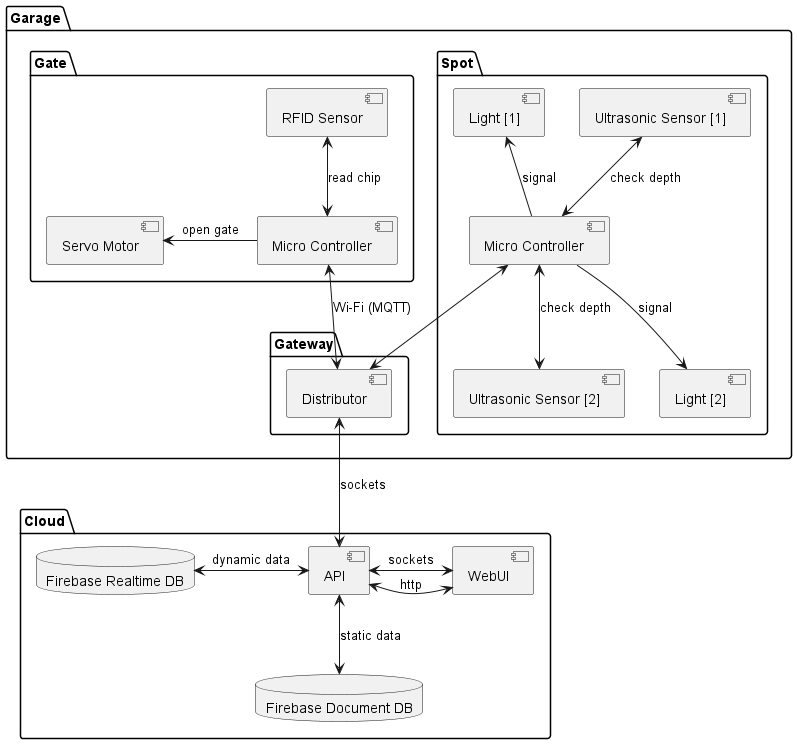

The diagram above was rendered by PlantUML. Its source (embedded in the PNG):
@startuml

package Garage {
    package Spot {
        component "Ultrasonic Sensor [1]" as sensor1
        component "Light [1]" as actuator1

        component "Ultrasonic Sensor [2]" as sensor2
        component "Light [2]" as actuator2

        component "Micro Controller" as py

        sensor1 <-d-> py : check depth
        actuator1 <-d- py : signal

        sensor2 <-u-> py : check depth
        actuator2 <-u- py : signal
    }

    package Gate {
        component "RFID Sensor" as sensorGate
        component "Micro Controller" as py2
        component "Servo Motor" as actuatorGate

        sensorGate <-d-> py2 : read chip
        actuatorGate <-r- py2 : open gate
    }

    package Gateway {
        component Distributor as distributor
    }

    py <--> distributor
    py2 <--> distributor : Wi-Fi (MQTT)
}

package Cloud {
    database "Firebase Realtime DB" as realtimedb
    database "Firebase Document DB" as documentdb

    component API as api

    component WebUI as web

    api <-r-> web : sockets
    api <-r-> web : http

    api <-l-> realtimedb : dynamic data
    api <--> documentdb : static data

    distributor <--> api : sockets
}

@enduml